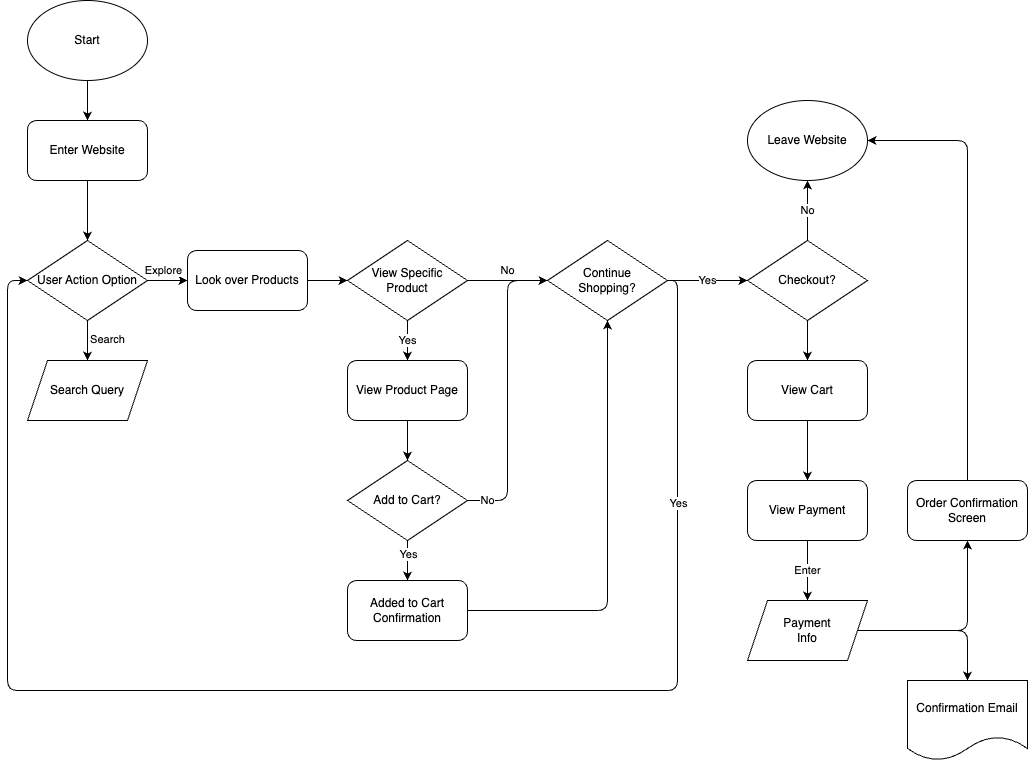

The diagram above was exported from draw.io. Its source (the exported page's mxGraphModel, read from the mxfile embedded in the PNG):
<mxGraphModel dx="1397" dy="801" grid="1" gridSize="10" guides="1" tooltips="1" connect="1" arrows="1" fold="1" page="1" pageScale="1" pageWidth="850" pageHeight="1100" math="0" shadow="0">
  <root>
    <mxCell id="0" />
    <mxCell id="1" parent="0" />
    <mxCell id="4" value="" style="edgeStyle=none;html=1;exitX=0.5;exitY=1;exitDx=0;exitDy=0;entryX=0.5;entryY=0;entryDx=0;entryDy=0;" edge="1" parent="1" source="2" target="3">
      <mxGeometry relative="1" as="geometry" />
    </mxCell>
    <mxCell id="2" value="Start" style="ellipse;whiteSpace=wrap;html=1;" vertex="1" parent="1">
      <mxGeometry x="40" y="40" width="120" height="80" as="geometry" />
    </mxCell>
    <mxCell id="8" style="edgeStyle=none;html=1;exitX=0.5;exitY=1;exitDx=0;exitDy=0;entryX=0.5;entryY=0;entryDx=0;entryDy=0;" edge="1" parent="1" source="3" target="5">
      <mxGeometry relative="1" as="geometry" />
    </mxCell>
    <mxCell id="3" value="Enter Website" style="rounded=1;whiteSpace=wrap;html=1;" vertex="1" parent="1">
      <mxGeometry x="40" y="160" width="120" height="60" as="geometry" />
    </mxCell>
    <mxCell id="7" style="edgeStyle=none;html=1;exitX=0.5;exitY=1;exitDx=0;exitDy=0;entryX=0.5;entryY=0;entryDx=0;entryDy=0;" edge="1" parent="1" source="5" target="6">
      <mxGeometry relative="1" as="geometry" />
    </mxCell>
    <mxCell id="11" value="Search" style="edgeLabel;html=1;align=center;verticalAlign=middle;resizable=0;points=[];" vertex="1" connectable="0" parent="7">
      <mxGeometry x="-0.0571" y="1" relative="1" as="geometry">
        <mxPoint x="19" as="offset" />
      </mxGeometry>
    </mxCell>
    <mxCell id="10" style="edgeStyle=none;html=1;exitX=1;exitY=0.5;exitDx=0;exitDy=0;entryX=0;entryY=0.5;entryDx=0;entryDy=0;" edge="1" parent="1" source="5" target="9">
      <mxGeometry relative="1" as="geometry" />
    </mxCell>
    <mxCell id="13" value="Explore" style="edgeLabel;html=1;align=center;verticalAlign=middle;resizable=0;points=[];" vertex="1" connectable="0" parent="10">
      <mxGeometry x="-0.2143" y="1" relative="1" as="geometry">
        <mxPoint y="-9" as="offset" />
      </mxGeometry>
    </mxCell>
    <mxCell id="5" value="User Action Option" style="rhombus;whiteSpace=wrap;html=1;" vertex="1" parent="1">
      <mxGeometry x="40" y="280" width="120" height="80" as="geometry" />
    </mxCell>
    <mxCell id="6" value="Search Query" style="shape=parallelogram;perimeter=parallelogramPerimeter;whiteSpace=wrap;html=1;fixedSize=1;" vertex="1" parent="1">
      <mxGeometry x="40" y="400" width="120" height="60" as="geometry" />
    </mxCell>
    <mxCell id="15" style="edgeStyle=none;html=1;exitX=1;exitY=0.5;exitDx=0;exitDy=0;entryX=0;entryY=0.5;entryDx=0;entryDy=0;" edge="1" parent="1" source="9" target="14">
      <mxGeometry relative="1" as="geometry" />
    </mxCell>
    <mxCell id="9" value="Look over Products" style="rounded=1;whiteSpace=wrap;html=1;" vertex="1" parent="1">
      <mxGeometry x="200" y="290" width="120" height="60" as="geometry" />
    </mxCell>
    <mxCell id="22" value="Yes" style="edgeStyle=orthogonalEdgeStyle;html=1;exitX=0.5;exitY=1;exitDx=0;exitDy=0;entryX=0.5;entryY=0;entryDx=0;entryDy=0;" edge="1" parent="1" source="14" target="21">
      <mxGeometry relative="1" as="geometry" />
    </mxCell>
    <mxCell id="23" value="No" style="edgeStyle=orthogonalEdgeStyle;html=1;exitX=1;exitY=0.5;exitDx=0;exitDy=0;entryX=0;entryY=0.5;entryDx=0;entryDy=0;" edge="1" parent="1" source="14" target="16">
      <mxGeometry y="10" relative="1" as="geometry">
        <mxPoint as="offset" />
      </mxGeometry>
    </mxCell>
    <mxCell id="14" value="View Specific &lt;br&gt;Product" style="rhombus;whiteSpace=wrap;html=1;" vertex="1" parent="1">
      <mxGeometry x="360" y="280" width="120" height="80" as="geometry" />
    </mxCell>
    <mxCell id="20" style="edgeStyle=orthogonalEdgeStyle;html=1;exitX=1;exitY=0.5;exitDx=0;exitDy=0;entryX=0;entryY=0.5;entryDx=0;entryDy=0;" edge="1" parent="1" source="16" target="5">
      <mxGeometry relative="1" as="geometry">
        <Array as="points">
          <mxPoint x="690" y="320" />
          <mxPoint x="690" y="730" />
          <mxPoint x="20" y="730" />
          <mxPoint x="20" y="320" />
        </Array>
      </mxGeometry>
    </mxCell>
    <mxCell id="30" value="Yes" style="edgeLabel;html=1;align=center;verticalAlign=middle;resizable=0;points=[];" vertex="1" connectable="0" parent="20">
      <mxGeometry x="-0.694" y="1" relative="1" as="geometry">
        <mxPoint as="offset" />
      </mxGeometry>
    </mxCell>
    <mxCell id="37" value="Yes" style="edgeStyle=orthogonalEdgeStyle;html=1;exitX=1;exitY=0.5;exitDx=0;exitDy=0;entryX=0;entryY=0.5;entryDx=0;entryDy=0;" edge="1" parent="1" source="16" target="35">
      <mxGeometry relative="1" as="geometry" />
    </mxCell>
    <mxCell id="16" value="Continue &lt;br&gt;Shopping?" style="rhombus;whiteSpace=wrap;html=1;" vertex="1" parent="1">
      <mxGeometry x="560" y="280" width="120" height="80" as="geometry" />
    </mxCell>
    <mxCell id="28" style="edgeStyle=orthogonalEdgeStyle;html=1;exitX=0.5;exitY=1;exitDx=0;exitDy=0;" edge="1" parent="1" source="17" target="27">
      <mxGeometry relative="1" as="geometry" />
    </mxCell>
    <mxCell id="33" value="Yes" style="edgeLabel;html=1;align=center;verticalAlign=middle;resizable=0;points=[];" vertex="1" connectable="0" parent="28">
      <mxGeometry x="-0.3" y="1" relative="1" as="geometry">
        <mxPoint as="offset" />
      </mxGeometry>
    </mxCell>
    <mxCell id="31" style="edgeStyle=orthogonalEdgeStyle;html=1;exitX=1;exitY=0.5;exitDx=0;exitDy=0;entryX=0;entryY=0.5;entryDx=0;entryDy=0;" edge="1" parent="1" source="17" target="16">
      <mxGeometry relative="1" as="geometry">
        <Array as="points">
          <mxPoint x="520" y="540" />
          <mxPoint x="520" y="320" />
        </Array>
      </mxGeometry>
    </mxCell>
    <mxCell id="32" value="No" style="edgeLabel;html=1;align=center;verticalAlign=middle;resizable=0;points=[];" vertex="1" connectable="0" parent="31">
      <mxGeometry x="-0.8724" relative="1" as="geometry">
        <mxPoint as="offset" />
      </mxGeometry>
    </mxCell>
    <mxCell id="17" value="Add to Cart?" style="rhombus;whiteSpace=wrap;html=1;" vertex="1" parent="1">
      <mxGeometry x="360" y="500" width="120" height="80" as="geometry" />
    </mxCell>
    <mxCell id="24" style="edgeStyle=orthogonalEdgeStyle;html=1;" edge="1" parent="1" source="21" target="17">
      <mxGeometry relative="1" as="geometry" />
    </mxCell>
    <mxCell id="21" value="View Product Page" style="rounded=1;whiteSpace=wrap;html=1;" vertex="1" parent="1">
      <mxGeometry x="360" y="400" width="120" height="60" as="geometry" />
    </mxCell>
    <mxCell id="34" style="edgeStyle=orthogonalEdgeStyle;html=1;exitX=1;exitY=0.5;exitDx=0;exitDy=0;entryX=0.5;entryY=1;entryDx=0;entryDy=0;" edge="1" parent="1" source="27" target="16">
      <mxGeometry relative="1" as="geometry" />
    </mxCell>
    <mxCell id="27" value="Added to Cart Confirmation" style="rounded=1;whiteSpace=wrap;html=1;" vertex="1" parent="1">
      <mxGeometry x="360" y="620" width="120" height="60" as="geometry" />
    </mxCell>
    <mxCell id="38" value="No" style="edgeStyle=orthogonalEdgeStyle;html=1;exitX=0.5;exitY=0;exitDx=0;exitDy=0;" edge="1" parent="1" source="35">
      <mxGeometry relative="1" as="geometry">
        <mxPoint x="820" y="220.0000000000001" as="targetPoint" />
      </mxGeometry>
    </mxCell>
    <mxCell id="40" style="edgeStyle=orthogonalEdgeStyle;html=1;exitX=0.5;exitY=1;exitDx=0;exitDy=0;" edge="1" parent="1" source="35" target="39">
      <mxGeometry relative="1" as="geometry" />
    </mxCell>
    <mxCell id="35" value="Checkout?" style="rhombus;whiteSpace=wrap;html=1;" vertex="1" parent="1">
      <mxGeometry x="760" y="280" width="120" height="80" as="geometry" />
    </mxCell>
    <mxCell id="42" style="edgeStyle=orthogonalEdgeStyle;html=1;exitX=0.5;exitY=1;exitDx=0;exitDy=0;entryX=0.5;entryY=0;entryDx=0;entryDy=0;" edge="1" parent="1" source="39" target="41">
      <mxGeometry relative="1" as="geometry" />
    </mxCell>
    <mxCell id="39" value="View Cart" style="rounded=1;whiteSpace=wrap;html=1;" vertex="1" parent="1">
      <mxGeometry x="760" y="400" width="120" height="60" as="geometry" />
    </mxCell>
    <mxCell id="44" value="Enter" style="edgeStyle=orthogonalEdgeStyle;html=1;exitX=0.5;exitY=1;exitDx=0;exitDy=0;entryX=0.5;entryY=0;entryDx=0;entryDy=0;" edge="1" parent="1" source="41">
      <mxGeometry relative="1" as="geometry">
        <mxPoint x="820" y="640" as="targetPoint" />
      </mxGeometry>
    </mxCell>
    <mxCell id="41" value="View Payment" style="rounded=1;whiteSpace=wrap;html=1;" vertex="1" parent="1">
      <mxGeometry x="760" y="520" width="120" height="60" as="geometry" />
    </mxCell>
    <mxCell id="47" style="edgeStyle=orthogonalEdgeStyle;html=1;exitX=1;exitY=0.5;exitDx=0;exitDy=0;entryX=0.5;entryY=1;entryDx=0;entryDy=0;" edge="1" parent="1" source="45" target="46">
      <mxGeometry relative="1" as="geometry" />
    </mxCell>
    <mxCell id="50" style="edgeStyle=orthogonalEdgeStyle;html=1;exitX=1;exitY=0.5;exitDx=0;exitDy=0;" edge="1" parent="1" source="45" target="49">
      <mxGeometry relative="1" as="geometry" />
    </mxCell>
    <mxCell id="45" value="Payment&lt;br&gt;Info" style="shape=parallelogram;perimeter=parallelogramPerimeter;whiteSpace=wrap;html=1;fixedSize=1;" vertex="1" parent="1">
      <mxGeometry x="760" y="640" width="120" height="60" as="geometry" />
    </mxCell>
    <mxCell id="51" style="edgeStyle=orthogonalEdgeStyle;html=1;exitX=0.5;exitY=0;exitDx=0;exitDy=0;entryX=1;entryY=0.5;entryDx=0;entryDy=0;" edge="1" parent="1" source="46" target="52">
      <mxGeometry relative="1" as="geometry">
        <mxPoint x="880" y="190.0000000000001" as="targetPoint" />
      </mxGeometry>
    </mxCell>
    <mxCell id="46" value="Order Confirmation Screen" style="rounded=1;whiteSpace=wrap;html=1;" vertex="1" parent="1">
      <mxGeometry x="920" y="520" width="120" height="60" as="geometry" />
    </mxCell>
    <mxCell id="49" value="Confirmation Email" style="shape=document;whiteSpace=wrap;html=1;boundedLbl=1;" vertex="1" parent="1">
      <mxGeometry x="920" y="720" width="120" height="80" as="geometry" />
    </mxCell>
    <mxCell id="52" value="Leave Website" style="ellipse;whiteSpace=wrap;html=1;" vertex="1" parent="1">
      <mxGeometry x="760" y="140" width="120" height="80" as="geometry" />
    </mxCell>
  </root>
</mxGraphModel>